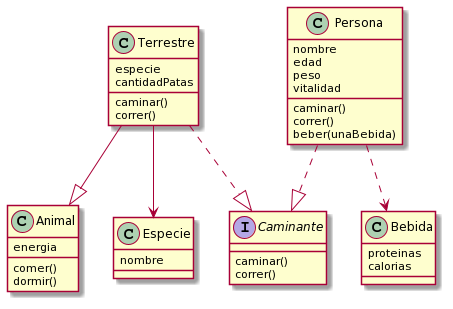

The diagram above was rendered by PlantUML. Its source (embedded in the PNG):
@startuml
class Animal{
energia
comer()
dormir()
}

class Terrestre{
especie
cantidadPatas
caminar()
correr()
}

class Especie{
nombre
}

interface Caminante{
caminar()
correr()
}

class Persona{
nombre
edad
peso
vitalidad
caminar()
correr()
beber(unaBebida)
}

class Bebida{
proteinas
calorias
}

Terrestre --|> Animal
Terrestre --> Especie
Persona ..|> Caminante
Terrestre ..|> Caminante
Persona ..> Bebida
@enduml